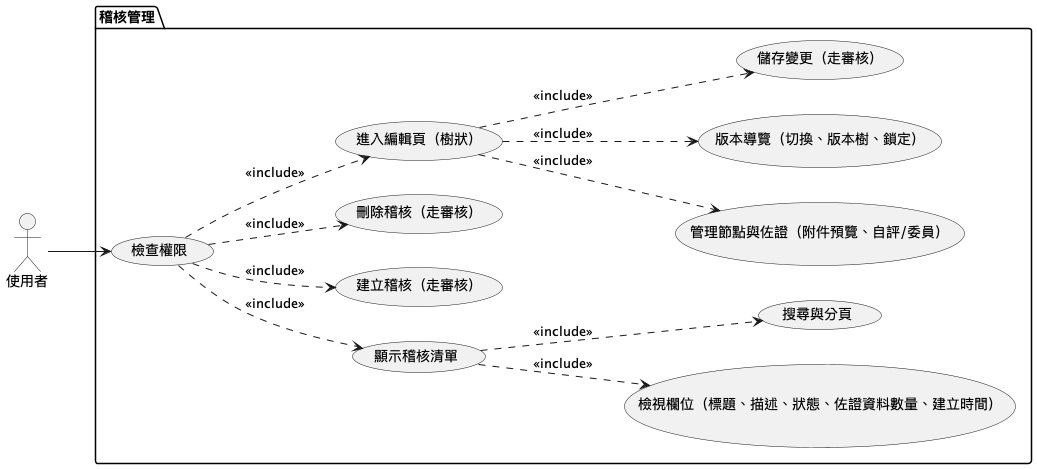

The diagram above was rendered by PlantUML. Its source (embedded in the PNG):
@startuml audit_overview

left to right direction

actor 使用者

package "稽核管理" {
    usecase "檢查權限" as UC01
    usecase "顯示稽核清單" as UC02
    usecase "檢視欄位（標題、描述、狀態、佐證資料數量、建立時間）" as UC03
    usecase "搜尋與分頁" as UC04
    usecase "建立稽核（走審核）" as UC05
    usecase "刪除稽核（走審核）" as UC06
    usecase "進入編輯頁（樹狀）" as UC07
    usecase "管理節點與佐證（附件預覽、自評/委員）" as UC08
    usecase "版本導覽（切換、版本樹、鎖定）" as UC09
    usecase "儲存變更（走審核）" as UC10
}

使用者 --> UC01
UC01 .down.> UC02 : <<include>>
UC01 .down.> UC05 : <<include>>
UC01 .down.> UC06 : <<include>>
UC01 .down.> UC07 : <<include>>

UC02 .down.> UC03 : <<include>>
UC02 .down.> UC04 : <<include>>
UC07 .down.> UC08 : <<include>>
UC07 .down.> UC09 : <<include>>
UC07 .down.> UC10 : <<include>>

@enduml